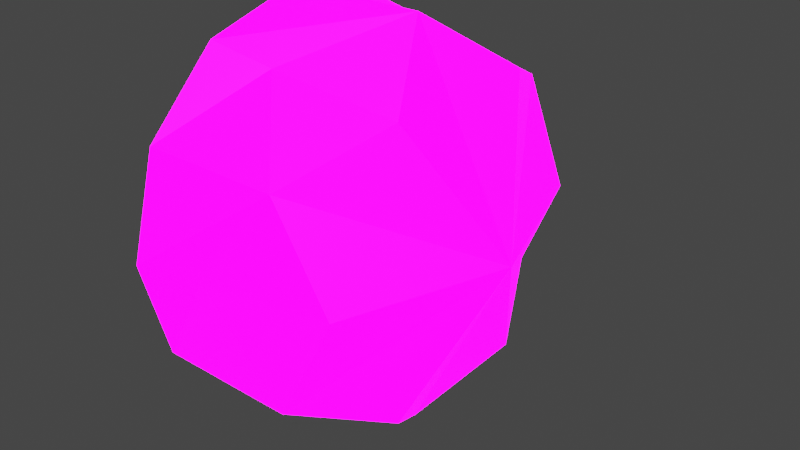 # Source: lucesblaves.blend  (saved by Blender 3.0.42; exported with 4.5.12 LTS)
import bpy
from mathutils import Matrix  # noqa: F401  (used for matrix-valued properties, if any)

bpy.ops.wm.read_factory_settings(use_empty=True)
scene = bpy.context.scene
scene.name = 'Scene'

# ---- collections
col_collection = bpy.data.collections.new('Collection'); scene.collection.children.link(col_collection)

# ---- images (referenced by path relative to the original .blend; pixels are not part of the script)
import os
ASSET_DIR = os.environ.get("B2B_ASSET_DIR", "")  # directory of the original .blend (textures are referenced by path, not embedded)
HERE = os.path.dirname(os.path.abspath(__file__))  # packed textures are extracted next to this script under _unpacked/

def load_image(name, relpath, width, height, colorspace="sRGB"):
    """Load a texture the original file referenced (path relative to the .blend, or extracted next to this script)."""
    p = next((c for c in (os.path.join(HERE, relpath), os.path.join(ASSET_DIR, relpath)) if relpath and os.path.exists(c)), "")
    if p:
        img = bpy.data.images.load(p, check_existing=True)
        img.name = name
    else:  # same state as the original file: an image datablock whose file is absent (Cycles renders it pink)
        img = bpy.data.images.new(name, width, height)
        img.source = "FILE"
        img.filepath = "//" + (relpath or name)
    img.colorspace_settings.name = colorspace
    return img
img_caaaaaaaaaaaaaaaaaaaaa_jpg_001 = load_image('CAAAAAAAAAAAAAAAAAAAAA.jpg.001', 'CAAAAAAAAAAAAAAAAAAAAA.jpg', 1024, 1024, 'sRGB')

# ---- materials (node trees are filled in below, after node groups)
mat_luces = bpy.data.materials.new('Luces')

# ---- material node trees
mat_luces.use_nodes = True; mat_luces.node_tree.nodes.clear()
_N = mat_luces.node_tree.nodes; _L = mat_luces.node_tree.links
n0 = _N.new('ShaderNodeBsdfPrincipled'); n0.name = 'Principled BSDF'; n0.location = (10, 300)
n0.distribution = 'GGX'
n0.subsurface_method = 'RANDOM_WALK_SKIN'
n0.inputs[3].default_value = 1.45
n0.inputs[28].default_value = 8.8
n1 = _N.new('ShaderNodeOutputMaterial'); n1.name = 'Material Output'; n1.location = (300, 300)
n2 = _N.new('ShaderNodeTexImage'); n2.name = 'Image Texture'; n2.location = (-399, 155)
n2.image = img_caaaaaaaaaaaaaaaaaaaaa_jpg_001
_L.new(n0.outputs[0], n1.inputs[0])
_L.new(n2.outputs[0], n0.inputs[0])
_L.new(n2.outputs[0], n0.inputs[27])
n1.is_active_output = True

# ---- world
world_world = bpy.data.worlds.new('World'); scene.world = world_world
world_world.use_nodes = True; world_world.node_tree.nodes.clear()
_N = world_world.node_tree.nodes; _L = world_world.node_tree.links
n0 = _N.new('ShaderNodeOutputWorld'); n0.name = 'World Output'; n0.location = (300, 300)
n1 = _N.new('ShaderNodeBackground'); n1.name = 'Background'; n1.location = (10, 300)
n1.inputs[0].default_value = (0.05088, 0.05088, 0.05088, 1.0)
_L.new(n1.outputs[0], n0.inputs[0])
n0.is_active_output = True
world_world.color = (0.05088, 0.05088, 0.05088)
world_world.use_sun_shadow = False
world_world.sun_shadow_jitter_overblur = 0.0

# ---- meshes
me_cube_017 = bpy.data.meshes.new('Cube.017')
me_cube_017.from_pydata([(-1.624, -1.263, 4.32), (-1.624, -1.291, 4.212), (-1.624, -1.37, 4.134), (-1.624, -1.477, 4.105), (-1.624, -1.584, 4.134), (-1.624, -1.662, 4.212), (-1.624, -1.691, 4.32), (-1.624, -1.662, 4.427), (-1.624, -1.584, 4.505), (-1.624, -1.477, 4.534), (-1.624, -1.37, 4.505), (-1.624, -1.291, 4.427), (-1.363, -1.477, 4.32), (-1.423, -1.389, 4.168), (-1.423, -1.564, 4.168), (-1.423, -1.652, 4.32), (-1.423, -1.564, 4.471), (-1.423, -1.389, 4.471), (-1.423, -1.302, 4.32), (-1.473, -1.29, 4.212), (-1.557, -1.378, 4.149), (-1.473, -1.477, 4.104), (-1.557, -1.575, 4.149), (-1.473, -1.664, 4.212), (-1.557, -1.674, 4.32), (-1.473, -1.664, 4.427), (-1.557, -1.575, 4.49), (-1.473, -1.477, 4.535), (-1.557, -1.378, 4.49), (-1.473, -1.29, 4.427), (-1.557, -1.279, 4.32)], [], [(12, 17, 27), (20, 19, 13), (13, 19, 12), (22, 21, 14), (14, 21, 12), (15, 23, 12), (0, 1, 2, 3, 4, 5, 6, 7, 8, 9, 10, 11), (28, 27, 17), (29, 12, 18, 30), (11, 29, 30, 0), (10, 28, 29, 11), (9, 27, 28, 10), (8, 26, 27, 9), (7, 25, 26, 8), (6, 24, 25, 7), (5, 23, 24, 6), (4, 22, 23, 5), (3, 21, 22, 4), (2, 20, 21, 3), (1, 19, 20, 2), (0, 30, 19, 1), (30, 18, 19), (19, 18, 12), (17, 29, 28), (29, 17, 12), (16, 27, 26), (27, 16, 12), (16, 25, 12), (26, 25, 16), (25, 24, 15), (25, 15, 12), (24, 23, 15), (23, 22, 14), (23, 14, 12), (21, 20, 13), (21, 13, 12)])
_uv = me_cube_017.uv_layers.new(name='UVMap')
_uv.uv.foreach_set('vector', [0.5268, 0.8352, 0.5884, 0.9418, 0.5268, 0.9871, 0.0733, 0.2555, 0.1432, 0.3289, 0.1848, 0.2461, 0.5884, 0.7286, 0.6584, 0.7592, 0.5268, 0.8352, 0.0733, 0.09108, 0.1432, 0.1733, 0.1848, 0.1005, 0.4653, 0.7286, 0.5268, 0.6833, 0.5268, 0.8352, 0.4037, 0.8352, 0.3952, 0.7592, 0.5268, 0.8352, 0.6778, 0.8352, 0.6576, 0.7597, 0.6023, 0.7044, 0.5268, 0.6842, 0.4513, 0.7044, 0.3961, 0.7597, 0.3758, 0.8352, 0.3961, 0.9107, 0.4513, 0.9659, 0.5268, 0.9862, 0.6023, 0.9659, 0.6576, 0.9107, 0.0733, 0.2555, 0.1432, 0.1733, 0.1848, 0.2461, 0.6584, 0.9111, 0.5268, 0.8352, 0.6499, 0.8352, 0.6659, 0.8352, 0.8335, 0.9761, 0.9385, 0.9765, 0.8802, 0.9017, 0.8335, 0.9017, 0.01733, 0.2625, 0.0733, 0.2555, 0.1432, 0.3289, 0.01733, 0.3279, 0.01733, 0.1733, 0.1432, 0.1733, 0.0733, 0.2555, 0.01733, 0.2625, 0.01733, 0.08404, 0.0733, 0.09108, 0.1432, 0.1733, 0.01733, 0.1733, 0.01733, 0.0187, 0.1432, 0.01773, 0.0733, 0.09108, 0.01733, 0.08404, 0.8335, 0.9017, 0.8802, 0.9017, 0.9385, 0.9765, 0.8335, 0.9761, 0.8335, 0.8273, 0.9385, 0.8268, 0.8802, 0.9017, 0.8335, 0.9017, 0.01733, 0.08404, 0.0733, 0.09108, 0.1432, 0.01773, 0.01733, 0.0187, 0.01733, 0.1733, 0.1432, 0.1733, 0.0733, 0.09108, 0.01733, 0.08404, 0.01733, 0.2625, 0.0733, 0.2555, 0.1432, 0.1733, 0.01733, 0.1733, 0.01733, 0.3279, 0.1432, 0.3289, 0.0733, 0.2555, 0.01733, 0.2625, 0.8335, 0.9017, 0.8802, 0.9017, 0.9385, 0.8268, 0.8335, 0.8273, 0.8802, 0.9017, 0.9732, 0.9017, 0.9385, 0.8268, 0.6584, 0.7592, 0.6499, 0.8352, 0.5268, 0.8352, 0.1848, 0.2461, 0.1432, 0.3289, 0.0733, 0.2555, 0.6584, 0.9111, 0.5884, 0.9418, 0.5268, 0.8352, 0.1848, 0.1005, 0.1432, 0.1733, 0.0733, 0.09108, 0.5268, 0.9871, 0.4653, 0.9418, 0.5268, 0.8352, 0.4653, 0.9418, 0.3952, 0.9111, 0.5268, 0.8352, 0.0733, 0.09108, 0.1432, 0.01773, 0.1848, 0.1005, 0.9385, 0.9765, 0.8802, 0.9017, 0.9732, 0.9017, 0.3952, 0.9111, 0.4037, 0.8352, 0.5268, 0.8352, 0.8802, 0.9017, 0.9385, 0.8268, 0.9732, 0.9017, 0.1432, 0.01773, 0.0733, 0.09108, 0.1848, 0.1005, 0.3952, 0.7592, 0.4653, 0.7286, 0.5268, 0.8352, 0.1432, 0.1733, 0.0733, 0.2555, 0.1848, 0.2461, 0.5268, 0.6833, 0.5884, 0.7286, 0.5268, 0.8352])
me_cube_017.materials.append(mat_luces)
me_cube_017.use_remesh_fix_poles = True
me_cube_017.use_remesh_preserve_attributes = False
me_cube_017.update()

# ---- objects
ob_arcade_012 = bpy.data.objects.new('Arcade.012', me_cube_017)

# ---- transforms, parenting, visibility, modifiers, constraints
ob_arcade_012.location = (-0.6817, 0.07365, 5.159)

# ---- collection membership
col_collection.objects.link(ob_arcade_012)

# ---- scene / render settings (as saved in the file)
scene.frame_start = 1; scene.frame_end = 250; scene.frame_set(1)
scene.render.engine = 'CYCLES'
scene.cycles.use_denoising = False
scene.cycles.samples = 128
scene.cycles.sampling_pattern = 'TABULATED_SOBOL'
scene.cycles.use_adaptive_sampling = False
scene.cycles.use_light_tree = False
scene.view_settings.view_transform = 'Filmic'
bpy.context.view_layer.update()

# ---- added for rendering (the .blend has no active camera and no usable light): camera, sun
cam_auto = bpy.data.cameras.new('AutoCamera')
cam_auto.lens = 50.0
cam_auto.sensor_width = 36.0
cam_auto.clip_end = 1000.0
ob_auto_camera = bpy.data.objects.new('AutoCamera', cam_auto)
scene.collection.objects.link(ob_auto_camera)
ob_auto_camera.location = (-1.5635, -2.13738, 9.96813)
ob_auto_camera.rotation_euler = (1.09748, -7.21219e-08, 0.694738)
scene.camera = ob_auto_camera
light_auto_sun = bpy.data.lights.new('AutoSun', 'SUN')
light_auto_sun.energy = 3.0
light_auto_sun.angle = 0.0523599
ob_auto_sun = bpy.data.objects.new('AutoSun', light_auto_sun)
scene.collection.objects.link(ob_auto_sun)
ob_auto_sun.rotation_euler = (0.872665, 0.174533, 0.523599)
bpy.context.view_layer.update()
